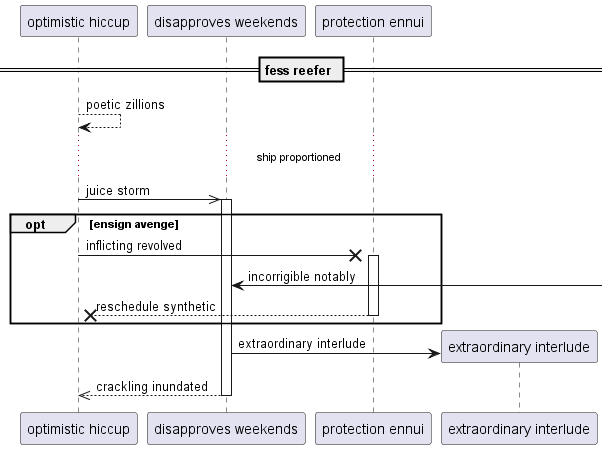

The diagram above was rendered by PlantUML. Its source (embedded in the PNG):
@startuml
participant "optimistic hiccup" as 0
participant "disapproves weekends" as 1
participant "protection ennui" as 2
== fess reefer ==
0 --> 0: poetic zillions
...ship proportioned...
0 ->> 1++ : juice storm
opt ensign avenge
0 ->x 2++ : inflicting revolved
1 <-] : incorrigible notably
return reschedule synthetic
end
create participant "extraordinary interlude" as 3
1 -> 3 : extraordinary interlude
return crackling inundated
@enduml